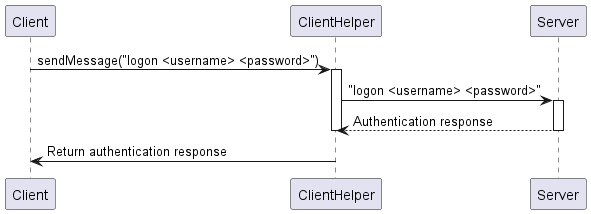

The diagram above was rendered by PlantUML. Its source (embedded in the PNG):
@startuml
participant Client
participant ClientHelper
participant Server

Client -> ClientHelper: sendMessage("logon <username> <password>")
activate ClientHelper
ClientHelper -> Server: "logon <username> <password>"
activate Server
Server --> ClientHelper: Authentication response
deactivate Server
deactivate ClientHelper

ClientHelper -> Client: Return authentication response
deactivate ClientHelper

@enduml